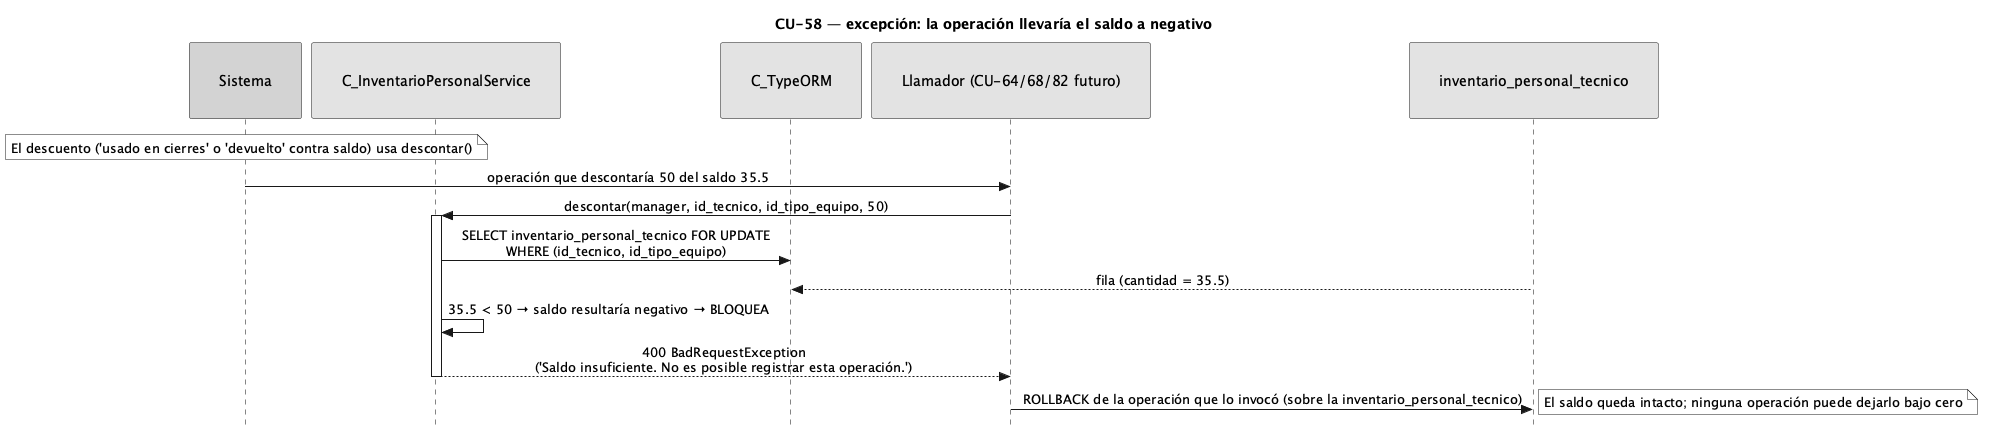

The diagram above was rendered by PlantUML. Its source (embedded in the PNG):
@startuml CU58-exc-saldo-negativo
title CU-58 — excepción: la operación llevaría el saldo a negativo
skinparam style strictuml
skinparam monochrome true
skinparam shadowing false
skinparam sequenceMessageAlign center
<style>
sequenceDiagram {
  participant {
    padding 30
  }
  actor {
    padding 12
  }
}
</style>
skinparam sequence {
  MessageAlign center
  LifeLineBorderColor black
}
hide footbox

participant "Sistema" as sys #lightgrey
participant "C_InventarioPersonalService" as ips
participant "C_TypeORM" as orm
participant "Llamador (CU-64/68/82 futuro)" as caller
participant "inventario_personal_tecnico" as invp

note over sys : El descuento ('usado en cierres' o 'devuelto' contra saldo) usa descontar()
sys -> caller : operación que descontaría 50 del saldo 35.5
caller -> ips : descontar(manager, id_tecnico, id_tipo_equipo, 50)
activate ips
ips -> orm : SELECT inventario_personal_tecnico FOR UPDATE\nWHERE (id_tecnico, id_tipo_equipo)
invp --> orm : fila (cantidad = 35.5)
ips -> ips : 35.5 < 50 → saldo resultaría negativo → BLOQUEA
ips --> caller : 400 BadRequestException\n('Saldo insuficiente. No es posible registrar esta operación.')
deactivate ips
caller -> invp :ROLLBACK de la operación que lo invocó (sobre la inventario_personal_tecnico)
note right : El saldo queda intacto; ninguna operación puede dejarlo bajo cero
@enduml